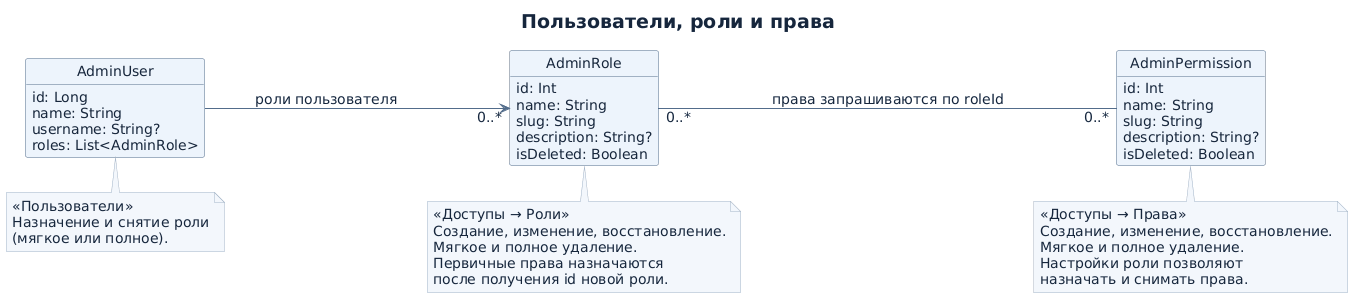

The diagram above was rendered by PlantUML. Its source (embedded in the PNG):
@startuml
skinparam backgroundColor #FFFFFF
skinparam shadowing false
skinparam defaultFontName DejaVu Sans
skinparam defaultFontSize 14
skinparam defaultFontColor #16263C
skinparam titleFontColor #16263C
skinparam titleFontSize 19
skinparam ArrowColor #526C8B
skinparam ComponentBackgroundColor #EDF4FC
skinparam ComponentBorderColor #526C8B
skinparam ClassBackgroundColor #EDF4FC
skinparam ClassBorderColor #526C8B
skinparam ParticipantBackgroundColor #EDF4FC
skinparam ParticipantBorderColor #526C8B
skinparam LifeLineBorderColor #A0B2C7
skinparam ActivityBackgroundColor #EDF4FC
skinparam ActivityBorderColor #526C8B
skinparam ActivityDiamondBackgroundColor #F3F7FC
skinparam ActivityDiamondBorderColor #526C8B
skinparam NoteBackgroundColor #F3F7FC
skinparam NoteBorderColor #A0B2C7

title Пользователи, роли и права

left to right direction
hide circle
hide empty methods
skinparam classAttributeIconSize 0
skinparam nodesep 35

class AdminUser {
  id: Long
  name: String
  username: String?
  roles: List<AdminRole>
}
class AdminRole {
  id: Int
  name: String
  slug: String
  description: String?
  isDeleted: Boolean
}
class AdminPermission {
  id: Int
  name: String
  slug: String
  description: String?
  isDeleted: Boolean
}

AdminUser --> "0..*" AdminRole : роли пользователя
AdminRole "0..*" -- "0..*" AdminPermission : права запрашиваются по roleId

note bottom of AdminUser
  «Пользователи»
  Назначение и снятие роли
  (мягкое или полное).
end note
note bottom of AdminRole
  «Доступы → Роли»
  Создание, изменение, восстановление.
  Мягкое и полное удаление.
  Первичные права назначаются
  после получения id новой роли.
end note
note bottom of AdminPermission
  «Доступы → Права»
  Создание, изменение, восстановление.
  Мягкое и полное удаление.
  Настройки роли позволяют
  назначать и снимать права.
end note
@enduml